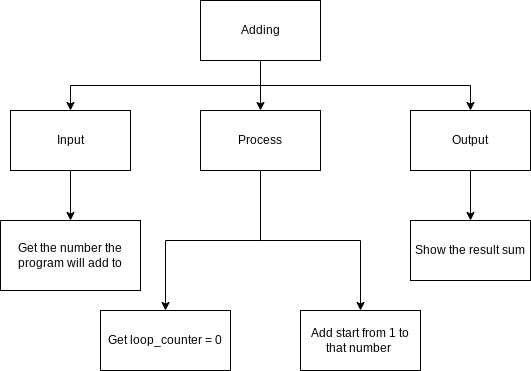

The diagram above was exported from draw.io. Its source (the exported page's mxGraphModel, read from the mxfile embedded in the PNG):
<mxGraphModel dx="1421" dy="561" grid="1" gridSize="10" guides="1" tooltips="1" connect="1" arrows="1" fold="1" page="1" pageScale="1" pageWidth="827" pageHeight="1169" math="0" shadow="0">
  <root>
    <mxCell id="0" />
    <mxCell id="1" parent="0" />
    <mxCell id="7" style="edgeStyle=orthogonalEdgeStyle;html=1;exitX=0.5;exitY=1;exitDx=0;exitDy=0;entryX=0.5;entryY=0;entryDx=0;entryDy=0;rounded=0;" parent="1" source="2" target="3" edge="1">
      <mxGeometry relative="1" as="geometry" />
    </mxCell>
    <mxCell id="9" style="edgeStyle=orthogonalEdgeStyle;rounded=0;html=1;exitX=0.5;exitY=1;exitDx=0;exitDy=0;entryX=0.5;entryY=0;entryDx=0;entryDy=0;" parent="1" source="2" target="4" edge="1">
      <mxGeometry relative="1" as="geometry" />
    </mxCell>
    <mxCell id="17" style="edgeStyle=orthogonalEdgeStyle;rounded=0;html=1;exitX=0.5;exitY=1;exitDx=0;exitDy=0;entryX=0.5;entryY=0;entryDx=0;entryDy=0;" parent="1" source="2" target="5" edge="1">
      <mxGeometry relative="1" as="geometry" />
    </mxCell>
    <mxCell id="2" value="Adding" style="rounded=0;whiteSpace=wrap;html=1;" parent="1" vertex="1">
      <mxGeometry x="160" y="150" width="120" height="60" as="geometry" />
    </mxCell>
    <mxCell id="8" style="edgeStyle=orthogonalEdgeStyle;rounded=0;html=1;exitX=0.5;exitY=1;exitDx=0;exitDy=0;entryX=0.5;entryY=0;entryDx=0;entryDy=0;" parent="1" source="3" target="6" edge="1">
      <mxGeometry relative="1" as="geometry" />
    </mxCell>
    <mxCell id="3" value="Input" style="rounded=0;whiteSpace=wrap;html=1;" parent="1" vertex="1">
      <mxGeometry x="-30" y="260" width="120" height="60" as="geometry" />
    </mxCell>
    <mxCell id="13" style="edgeStyle=orthogonalEdgeStyle;rounded=0;html=1;exitX=0.5;exitY=1;exitDx=0;exitDy=0;entryX=0.5;entryY=0;entryDx=0;entryDy=0;" parent="1" source="4" target="11" edge="1">
      <mxGeometry relative="1" as="geometry" />
    </mxCell>
    <mxCell id="21" style="edgeStyle=orthogonalEdgeStyle;html=1;exitX=0.5;exitY=1;exitDx=0;exitDy=0;entryX=0.5;entryY=0;entryDx=0;entryDy=0;rounded=0;" edge="1" parent="1" source="4" target="20">
      <mxGeometry relative="1" as="geometry" />
    </mxCell>
    <mxCell id="4" value="Process" style="rounded=0;whiteSpace=wrap;html=1;" parent="1" vertex="1">
      <mxGeometry x="160" y="260" width="120" height="60" as="geometry" />
    </mxCell>
    <mxCell id="18" style="edgeStyle=orthogonalEdgeStyle;rounded=0;html=1;exitX=0.5;exitY=1;exitDx=0;exitDy=0;entryX=0.5;entryY=0;entryDx=0;entryDy=0;" parent="1" source="5" target="16" edge="1">
      <mxGeometry relative="1" as="geometry" />
    </mxCell>
    <mxCell id="5" value="Output" style="rounded=0;whiteSpace=wrap;html=1;" parent="1" vertex="1">
      <mxGeometry x="370" y="260" width="120" height="60" as="geometry" />
    </mxCell>
    <mxCell id="6" value="Get the number the program will add to" style="rounded=0;whiteSpace=wrap;html=1;" parent="1" vertex="1">
      <mxGeometry x="-40" y="370" width="140" height="70" as="geometry" />
    </mxCell>
    <mxCell id="11" value="Add start from 1 to that number&amp;nbsp;" style="rounded=0;whiteSpace=wrap;html=1;" parent="1" vertex="1">
      <mxGeometry x="260" y="460" width="120" height="60" as="geometry" />
    </mxCell>
    <mxCell id="16" value="Show the result sum" style="rounded=0;whiteSpace=wrap;html=1;" parent="1" vertex="1">
      <mxGeometry x="370" y="370" width="120" height="60" as="geometry" />
    </mxCell>
    <mxCell id="20" value="Get loop_counter = 0" style="rounded=0;whiteSpace=wrap;html=1;" vertex="1" parent="1">
      <mxGeometry x="60" y="460" width="130" height="60" as="geometry" />
    </mxCell>
  </root>
</mxGraphModel>